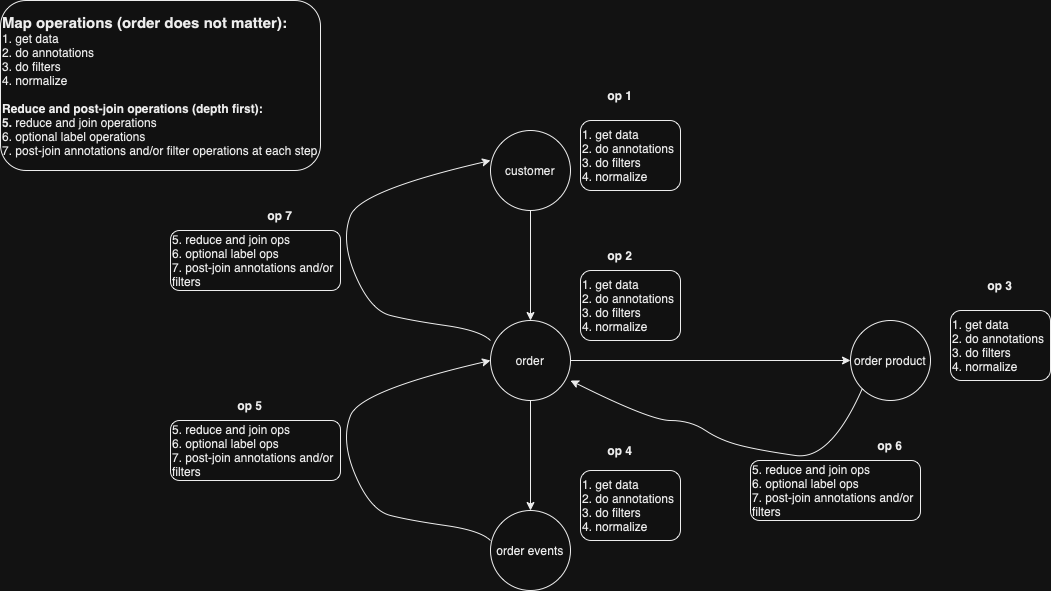

The diagram above was exported from draw.io. Its source (the exported page's mxGraphModel, read from the mxfile embedded in the PNG):
<mxGraphModel dx="1804" dy="1653" grid="1" gridSize="10" guides="1" tooltips="1" connect="1" arrows="1" fold="1" page="1" pageScale="1" pageWidth="850" pageHeight="1100" math="0" shadow="0">
  <root>
    <mxCell id="0" />
    <mxCell id="1" parent="0" />
    <mxCell id="r4xIeKrhyJQskPPrXY-L-5" style="edgeStyle=orthogonalEdgeStyle;rounded=0;orthogonalLoop=1;jettySize=auto;html=1;entryX=0.5;entryY=0;entryDx=0;entryDy=0;" edge="1" parent="1" source="r4xIeKrhyJQskPPrXY-L-1" target="r4xIeKrhyJQskPPrXY-L-2">
      <mxGeometry relative="1" as="geometry" />
    </mxCell>
    <mxCell id="r4xIeKrhyJQskPPrXY-L-1" value="customer" style="ellipse;whiteSpace=wrap;html=1;aspect=fixed;" vertex="1" parent="1">
      <mxGeometry x="390" y="40" width="80" height="80" as="geometry" />
    </mxCell>
    <mxCell id="r4xIeKrhyJQskPPrXY-L-6" style="edgeStyle=orthogonalEdgeStyle;rounded=0;orthogonalLoop=1;jettySize=auto;html=1;entryX=0;entryY=0.5;entryDx=0;entryDy=0;" edge="1" parent="1" source="r4xIeKrhyJQskPPrXY-L-2" target="r4xIeKrhyJQskPPrXY-L-3">
      <mxGeometry relative="1" as="geometry" />
    </mxCell>
    <mxCell id="r4xIeKrhyJQskPPrXY-L-7" style="edgeStyle=orthogonalEdgeStyle;rounded=0;orthogonalLoop=1;jettySize=auto;html=1;" edge="1" parent="1" source="r4xIeKrhyJQskPPrXY-L-2" target="r4xIeKrhyJQskPPrXY-L-4">
      <mxGeometry relative="1" as="geometry" />
    </mxCell>
    <mxCell id="r4xIeKrhyJQskPPrXY-L-2" value="order" style="ellipse;whiteSpace=wrap;html=1;aspect=fixed;" vertex="1" parent="1">
      <mxGeometry x="390" y="230" width="80" height="80" as="geometry" />
    </mxCell>
    <mxCell id="r4xIeKrhyJQskPPrXY-L-3" value="order product" style="ellipse;whiteSpace=wrap;html=1;aspect=fixed;" vertex="1" parent="1">
      <mxGeometry x="750" y="230" width="80" height="80" as="geometry" />
    </mxCell>
    <mxCell id="r4xIeKrhyJQskPPrXY-L-4" value="order events" style="ellipse;whiteSpace=wrap;html=1;aspect=fixed;" vertex="1" parent="1">
      <mxGeometry x="390" y="420" width="80" height="80" as="geometry" />
    </mxCell>
    <mxCell id="r4xIeKrhyJQskPPrXY-L-8" value="&lt;b style=&quot;font-size: 15px;&quot;&gt;Map operations (order does not matter):&lt;br&gt;&lt;/b&gt;1. get data&lt;br&gt;2. do annotations&lt;br&gt;3. do filters&lt;br&gt;4. normalize&lt;br&gt;&lt;br&gt;&lt;font style=&quot;font-size: 12px;&quot;&gt;&lt;b&gt;Reduce and post-join operations (depth first):&lt;/b&gt;&lt;br&gt;&lt;b&gt;5. &lt;/b&gt;reduce and join operations&lt;br&gt;6. optional label operations&lt;br&gt;7. post-join annotations and/or filter operations at each step&lt;br&gt;&lt;/font&gt;" style="rounded=1;whiteSpace=wrap;html=1;align=left;" vertex="1" parent="1">
      <mxGeometry x="-100" y="-90" width="320" height="170" as="geometry" />
    </mxCell>
    <mxCell id="r4xIeKrhyJQskPPrXY-L-10" value="1. get data&lt;br&gt;2. do annotations&lt;br&gt;3. do filters&lt;br&gt;4. normalize" style="rounded=1;whiteSpace=wrap;html=1;align=left;" vertex="1" parent="1">
      <mxGeometry x="480" y="30" width="100" height="70" as="geometry" />
    </mxCell>
    <mxCell id="r4xIeKrhyJQskPPrXY-L-11" value="1. get data&lt;br&gt;2. do annotations&lt;br&gt;3. do filters&lt;br&gt;4. normalize" style="rounded=1;whiteSpace=wrap;html=1;align=left;" vertex="1" parent="1">
      <mxGeometry x="850" y="220" width="100" height="70" as="geometry" />
    </mxCell>
    <mxCell id="r4xIeKrhyJQskPPrXY-L-12" value="1. get data&lt;br&gt;2. do annotations&lt;br&gt;3. do filters&lt;br&gt;4. normalize" style="rounded=1;whiteSpace=wrap;html=1;align=left;" vertex="1" parent="1">
      <mxGeometry x="480" y="180" width="100" height="70" as="geometry" />
    </mxCell>
    <mxCell id="r4xIeKrhyJQskPPrXY-L-13" value="1. get data&lt;br&gt;2. do annotations&lt;br&gt;3. do filters&lt;br&gt;4. normalize" style="rounded=1;whiteSpace=wrap;html=1;align=left;" vertex="1" parent="1">
      <mxGeometry x="480" y="380" width="100" height="70" as="geometry" />
    </mxCell>
    <mxCell id="r4xIeKrhyJQskPPrXY-L-16" value="" style="curved=1;endArrow=classic;html=1;rounded=0;entryX=0;entryY=0.5;entryDx=0;entryDy=0;" edge="1" parent="1" target="r4xIeKrhyJQskPPrXY-L-2">
      <mxGeometry width="50" height="50" relative="1" as="geometry">
        <mxPoint x="390" y="450" as="sourcePoint" />
        <mxPoint x="370" y="280" as="targetPoint" />
        <Array as="points">
          <mxPoint x="380" y="440" />
          <mxPoint x="310" y="430" />
          <mxPoint x="270" y="420" />
          <mxPoint x="240" y="350" />
          <mxPoint x="260" y="300" />
        </Array>
      </mxGeometry>
    </mxCell>
    <mxCell id="r4xIeKrhyJQskPPrXY-L-17" value="" style="curved=1;endArrow=classic;html=1;rounded=0;entryX=0;entryY=0.5;entryDx=0;entryDy=0;" edge="1" parent="1">
      <mxGeometry width="50" height="50" relative="1" as="geometry">
        <mxPoint x="390" y="250" as="sourcePoint" />
        <mxPoint x="390" y="70" as="targetPoint" />
        <Array as="points">
          <mxPoint x="380" y="240" />
          <mxPoint x="310" y="230" />
          <mxPoint x="270" y="220" />
          <mxPoint x="240" y="150" />
          <mxPoint x="260" y="100" />
        </Array>
      </mxGeometry>
    </mxCell>
    <mxCell id="r4xIeKrhyJQskPPrXY-L-18" value="5. reduce and join ops&lt;br&gt;6. optional label ops&lt;br&gt;7. post-join annotations and/or filters" style="rounded=1;whiteSpace=wrap;html=1;align=left;" vertex="1" parent="1">
      <mxGeometry x="70" y="140" width="170" height="60" as="geometry" />
    </mxCell>
    <mxCell id="r4xIeKrhyJQskPPrXY-L-19" value="5. reduce and join ops&lt;br&gt;6. optional label ops&lt;br&gt;7. post-join annotations and/or filters" style="rounded=1;whiteSpace=wrap;html=1;align=left;" vertex="1" parent="1">
      <mxGeometry x="70" y="330" width="170" height="60" as="geometry" />
    </mxCell>
    <mxCell id="r4xIeKrhyJQskPPrXY-L-21" value="" style="curved=1;endArrow=classic;html=1;rounded=0;entryX=1;entryY=0.75;entryDx=0;entryDy=0;entryPerimeter=0;exitX=0;exitY=1;exitDx=0;exitDy=0;" edge="1" parent="1" source="r4xIeKrhyJQskPPrXY-L-3" target="r4xIeKrhyJQskPPrXY-L-2">
      <mxGeometry width="50" height="50" relative="1" as="geometry">
        <mxPoint x="740" y="380" as="sourcePoint" />
        <mxPoint x="740" y="200" as="targetPoint" />
        <Array as="points">
          <mxPoint x="730" y="370" />
          <mxPoint x="660" y="360" />
          <mxPoint x="620" y="350" />
          <mxPoint x="590" y="330" />
          <mxPoint x="550" y="330" />
        </Array>
      </mxGeometry>
    </mxCell>
    <mxCell id="r4xIeKrhyJQskPPrXY-L-22" value="5. reduce and join ops&lt;br&gt;6. optional label ops&lt;br&gt;7. post-join annotations and/or filters" style="rounded=1;whiteSpace=wrap;html=1;align=left;" vertex="1" parent="1">
      <mxGeometry x="650" y="370" width="170" height="60" as="geometry" />
    </mxCell>
    <mxCell id="r4xIeKrhyJQskPPrXY-L-23" value="&lt;b&gt;op 1&lt;/b&gt;" style="text;html=1;strokeColor=none;fillColor=none;align=center;verticalAlign=middle;whiteSpace=wrap;rounded=0;" vertex="1" parent="1">
      <mxGeometry x="490" y="-10" width="60" height="30" as="geometry" />
    </mxCell>
    <mxCell id="r4xIeKrhyJQskPPrXY-L-24" value="&lt;b&gt;op 2&lt;/b&gt;" style="text;html=1;strokeColor=none;fillColor=none;align=center;verticalAlign=middle;whiteSpace=wrap;rounded=0;" vertex="1" parent="1">
      <mxGeometry x="490" y="150" width="60" height="30" as="geometry" />
    </mxCell>
    <mxCell id="r4xIeKrhyJQskPPrXY-L-25" value="&lt;b&gt;op 3&lt;/b&gt;" style="text;html=1;strokeColor=none;fillColor=none;align=center;verticalAlign=middle;whiteSpace=wrap;rounded=0;" vertex="1" parent="1">
      <mxGeometry x="870" y="180" width="60" height="30" as="geometry" />
    </mxCell>
    <mxCell id="r4xIeKrhyJQskPPrXY-L-26" value="&lt;b&gt;op 4&lt;/b&gt;" style="text;html=1;strokeColor=none;fillColor=none;align=center;verticalAlign=middle;whiteSpace=wrap;rounded=0;" vertex="1" parent="1">
      <mxGeometry x="490" y="345" width="60" height="30" as="geometry" />
    </mxCell>
    <mxCell id="r4xIeKrhyJQskPPrXY-L-27" value="&lt;b&gt;op 5&lt;/b&gt;" style="text;html=1;strokeColor=none;fillColor=none;align=center;verticalAlign=middle;whiteSpace=wrap;rounded=0;" vertex="1" parent="1">
      <mxGeometry x="120" y="300" width="60" height="30" as="geometry" />
    </mxCell>
    <mxCell id="r4xIeKrhyJQskPPrXY-L-28" value="&lt;b&gt;op 6&lt;/b&gt;" style="text;html=1;strokeColor=none;fillColor=none;align=center;verticalAlign=middle;whiteSpace=wrap;rounded=0;" vertex="1" parent="1">
      <mxGeometry x="760" y="340" width="60" height="30" as="geometry" />
    </mxCell>
    <mxCell id="r4xIeKrhyJQskPPrXY-L-29" value="&lt;b&gt;op 7&lt;/b&gt;" style="text;html=1;strokeColor=none;fillColor=none;align=center;verticalAlign=middle;whiteSpace=wrap;rounded=0;" vertex="1" parent="1">
      <mxGeometry x="150" y="110" width="60" height="30" as="geometry" />
    </mxCell>
  </root>
</mxGraphModel>